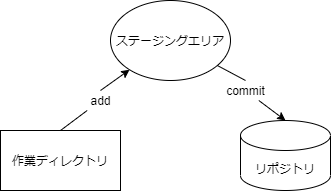

The diagram above was exported from draw.io. Its source (the exported page's mxGraphModel, read from the mxfile embedded in the PNG):
<mxGraphModel dx="76" dy="279" grid="1" gridSize="10" guides="1" tooltips="1" connect="1" arrows="1" fold="1" page="1" pageScale="1" pageWidth="827" pageHeight="1169" math="0" shadow="0">
  <root>
    <mxCell id="0" />
    <mxCell id="1" parent="0" />
    <mxCell id="2" value="リポジトリ" style="shape=cylinder3;whiteSpace=wrap;html=1;boundedLbl=1;backgroundOutline=1;size=15;" vertex="1" parent="1">
      <mxGeometry x="260" y="130" width="90" height="70" as="geometry" />
    </mxCell>
    <mxCell id="4" value="ステージングエリア" style="ellipse;whiteSpace=wrap;html=1;" vertex="1" parent="1">
      <mxGeometry x="130" y="10" width="120" height="80" as="geometry" />
    </mxCell>
    <mxCell id="6" value="" style="endArrow=classic;html=1;exitX=0.5;exitY=0;exitDx=0;exitDy=0;startArrow=none;" edge="1" parent="1" source="8" target="4">
      <mxGeometry width="50" height="50" relative="1" as="geometry">
        <mxPoint x="80" y="140" as="sourcePoint" />
        <mxPoint x="130" y="90" as="targetPoint" />
      </mxGeometry>
    </mxCell>
    <mxCell id="7" value="" style="endArrow=classic;html=1;entryX=0.5;entryY=0;entryDx=0;entryDy=0;entryPerimeter=0;startArrow=none;" edge="1" parent="1" source="10" target="2">
      <mxGeometry width="50" height="50" relative="1" as="geometry">
        <mxPoint x="230" y="170" as="sourcePoint" />
        <mxPoint x="280" y="120" as="targetPoint" />
      </mxGeometry>
    </mxCell>
    <mxCell id="9" value="作業ディレクトリ" style="rounded=0;whiteSpace=wrap;html=1;" vertex="1" parent="1">
      <mxGeometry x="20" y="140" width="120" height="60" as="geometry" />
    </mxCell>
    <mxCell id="10" value="commit" style="text;html=1;align=center;verticalAlign=middle;resizable=0;points=[];autosize=1;strokeColor=none;fillColor=none;" vertex="1" parent="1">
      <mxGeometry x="240" y="90" width="50" height="20" as="geometry" />
    </mxCell>
    <mxCell id="11" value="" style="endArrow=none;html=1;entryX=0.5;entryY=0;entryDx=0;entryDy=0;entryPerimeter=0;" edge="1" parent="1" source="4" target="10">
      <mxGeometry width="50" height="50" relative="1" as="geometry">
        <mxPoint x="231.51432179413803" y="78.87952820461777" as="sourcePoint" />
        <mxPoint x="305" y="130" as="targetPoint" />
      </mxGeometry>
    </mxCell>
    <mxCell id="8" value="add" style="text;html=1;align=center;verticalAlign=middle;resizable=0;points=[];autosize=1;strokeColor=none;fillColor=none;" vertex="1" parent="1">
      <mxGeometry x="100" y="100" width="40" height="20" as="geometry" />
    </mxCell>
    <mxCell id="12" value="" style="endArrow=none;html=1;exitX=0.5;exitY=0;exitDx=0;exitDy=0;" edge="1" parent="1" source="9" target="8">
      <mxGeometry width="50" height="50" relative="1" as="geometry">
        <mxPoint x="80" y="140" as="sourcePoint" />
        <mxPoint x="152.0996229302657" y="81.0093994206917" as="targetPoint" />
      </mxGeometry>
    </mxCell>
  </root>
</mxGraphModel>